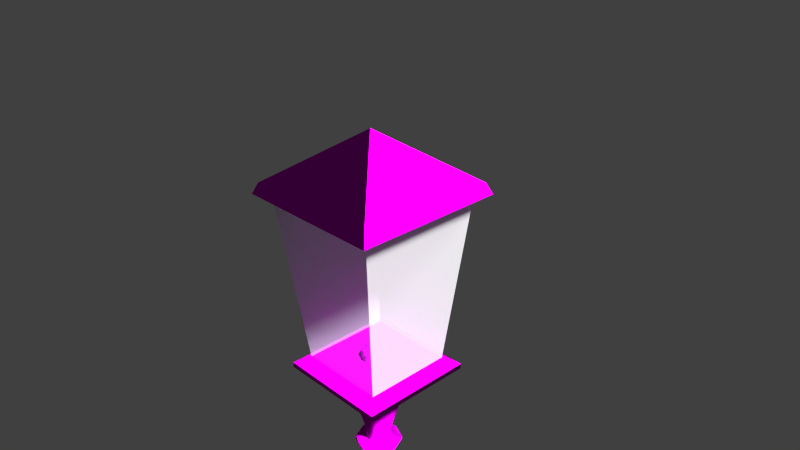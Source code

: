 # Source: decoration_lantern_gas_2.blend  (saved by Blender 2.70.0; exported with 4.5.12 LTS)
import bpy
from mathutils import Matrix  # noqa: F401  (used for matrix-valued properties, if any)

bpy.ops.wm.read_factory_settings(use_empty=True)
scene = bpy.context.scene
scene.name = 'Scene'

# ---- collections
col_collection_1 = bpy.data.collections.new('Collection 1'); scene.collection.children.link(col_collection_1)

# ---- images (referenced by path relative to the original .blend; pixels are not part of the script)
import os
ASSET_DIR = os.environ.get("B2B_ASSET_DIR", "")  # directory of the original .blend (textures are referenced by path, not embedded)
HERE = os.path.dirname(os.path.abspath(__file__))  # packed textures are extracted next to this script under _unpacked/

def load_image(name, relpath, width, height, colorspace="sRGB"):
    """Load a texture the original file referenced (path relative to the .blend, or extracted next to this script)."""
    p = next((c for c in (os.path.join(HERE, relpath), os.path.join(ASSET_DIR, relpath)) if relpath and os.path.exists(c)), "")
    if p:
        img = bpy.data.images.load(p, check_existing=True)
        img.name = name
    else:  # same state as the original file: an image datablock whose file is absent (Cycles renders it pink)
        img = bpy.data.images.new(name, width, height)
        img.source = "FILE"
        img.filepath = "//" + (relpath or name)
    img.colorspace_settings.name = colorspace
    return img
img_decoration_lantern_gas_top_normal_png = load_image('decoration_lantern_gas_top_normal.png', 'Texturen/decoration_lantern_gas_top_normal.png', 1024, 1024, 'sRGB')
img_decoration_lantern_gas_top_diffuse_png = load_image('decoration_lantern_gas_top_diffuse.png', 'Texturen/decoration_lantern_gas_top_diffuse.png', 1024, 1024, 'sRGB')

# ---- materials (node trees are filled in below, after node groups)
mat_decoration_lantern_2_case = bpy.data.materials.new('decoration_lantern_2_case')
mat_decoration_lantern_2_case.alpha_threshold = 0.0
mat_decoration_lantern_2_case.roughness = 0.5
mat_decoration_lantern_2_case.line_color = (0.0, 0.0, 0.0, 1.0)
mat_lantern_gas_2_glass = bpy.data.materials.new('lantern_gas_2_glass')
mat_lantern_gas_2_glass.alpha_threshold = 0.0
mat_lantern_gas_2_glass.roughness = 0.5
mat_lantern_gas_2_glass.line_color = (0.0, 0.0, 0.0, 1.0)

# ---- material node trees
mat_decoration_lantern_2_case.use_nodes = True; mat_decoration_lantern_2_case.node_tree.nodes.clear()
_N = mat_decoration_lantern_2_case.node_tree.nodes; _L = mat_decoration_lantern_2_case.node_tree.links
n0 = _N.new('ShaderNodeOutputMaterial'); n0.name = 'Material Output'; n0.location = (300, 300)
n1 = _N.new('ShaderNodeBsdfDiffuse'); n1.name = 'Diffuse BSDF'; n1.location = (10, 300)
n2 = _N.new('ShaderNodeTexImage'); n2.name = 'Image Texture.001'; n2.location = (-438, 68)
n2.width = 140
n2.image = img_decoration_lantern_gas_top_normal_png
n3 = _N.new('ShaderNodeTexCoord'); n3.name = 'Texture Coordinate'; n3.location = (-671, 226)
n4 = _N.new('ShaderNodeNormalMap'); n4.name = 'Normal Map'; n4.location = (-205, 85)
n5 = _N.new('ShaderNodeTexImage'); n5.name = 'Image Texture'; n5.location = (-434, 312)
n5.width = 140
n5.image = img_decoration_lantern_gas_top_diffuse_png
_L.new(n1.outputs[0], n0.inputs[0])
_L.new(n3.outputs[2], n5.inputs[0])
_L.new(n3.outputs[2], n2.inputs[0])
_L.new(n5.outputs[0], n1.inputs[0])
_L.new(n2.outputs[0], n4.inputs[1])
_L.new(n4.outputs[0], n1.inputs[2])
n0.is_active_output = True
mat_lantern_gas_2_glass.use_nodes = True; mat_lantern_gas_2_glass.node_tree.nodes.clear()
_N = mat_lantern_gas_2_glass.node_tree.nodes; _L = mat_lantern_gas_2_glass.node_tree.links
n0 = _N.new('ShaderNodeBsdfDiffuse'); n0.name = 'Diffuse BSDF'; n0.location = (10, 300)
n1 = _N.new('ShaderNodeOutputMaterial'); n1.name = 'Material Output'; n1.location = (626, 84)
n2 = _N.new('ShaderNodeMixShader'); n2.name = 'Mix Shader'; n2.location = (340, 235)
n2.inputs[0].default_value = 0.7273
n3 = _N.new('ShaderNodeBsdfTransparent'); n3.name = 'Transparent BSDF'; n3.location = (-2, 116)
n3.inputs[0].default_value = (0.9277, 0.9458, 1.0, 1.0)
_L.new(n0.outputs[0], n2.inputs[1])
_L.new(n2.outputs[0], n1.inputs[0])
_L.new(n3.outputs[0], n2.inputs[2])
n1.is_active_output = True

# ---- world
world_world = bpy.data.worlds.new('World'); scene.world = world_world
world_world.color = (0.05088, 0.05088, 0.05088)
world_world.use_sun_shadow = False
world_world.sun_shadow_jitter_overblur = 0.0
world_world.cycles.sampling_method = 'MANUAL'
world_world.cycles.sample_map_resolution = 256

# ---- cameras
cam_camera = bpy.data.cameras.new('Camera')
cam_camera.clip_end = 100.0
cam_camera.lens = 35.0
cam_camera.sensor_width = 32.0
cam_camera.sensor_height = 18.0
cam_camera.ortho_scale = 7.314
cam_camera.dof.focus_distance = 0.0

# ---- lights
light_sun = bpy.data.lights.new('Sun', 'SUN')
light_sun.transmission_factor = 0.0
light_sun.angle = 0.1993
light_sun.energy = 20.0
light_sun.shadow_buffer_clip_start = 0.5
light_sun.shadow_soft_size = 0.1
light_sun.shadow_cascade_max_distance = 1000.0
light_sun.cycles.use_multiple_importance_sampling = False

# ---- meshes
me_cylinder = bpy.data.meshes.new('Cylinder')
me_cylinder.from_pydata([(0.0, 1.0, -0.6862), (0.0, 1.0, 1.0), (0.7071, 0.7071, -0.6862), (0.7071, 0.7071, 1.0), (1.0, -4.371e-08, -0.6862), (1.0, -4.371e-08, 1.0), (0.7071, -0.7071, -0.6862), (0.7071, -0.7071, 1.0), (-8.742e-08, -1.0, -0.6862), (-8.742e-08, -1.0, 1.0), (-0.7071, -0.7071, -0.6862), (-0.7071, -0.7071, 1.0), (-1.0, 1.192e-08, -0.6862), (-1.0, 1.192e-08, 1.0), (-0.7071, 0.7071, -0.6862), (-0.7071, 0.7071, 1.0), (3.153e-09, 1.423, -0.9026), (1.006, 1.006, -0.9026), (1.423, -6.221e-08, -0.9026), (1.006, -1.006, -0.9026), (-1.213e-07, -1.423, -0.9026), (-1.006, -1.006, -0.9026), (-1.423, 1.697e-08, -0.9026), (-1.006, 1.006, -0.9026), (4.549e-08, 1.733, -1.336), (1.225, 1.225, -1.336), (1.733, -7.049e-08, -1.336), (1.225, -1.225, -1.336), (-1.06e-07, -1.733, -1.336), (-1.225, -1.225, -1.336), (-1.733, 2.593e-08, -1.336), (-1.225, 1.225, -1.336), (4.549e-08, 1.733, -2.249), (1.225, 1.225, -2.249), (1.733, -7.049e-08, -2.249), (1.225, -1.225, -2.249), (-1.06e-07, -1.733, -2.249), (-1.225, -1.225, -2.249), (-1.733, 2.593e-08, -2.249), (-1.225, 1.225, -2.249), (5.147e-08, 1.497, -3.199), (1.059, 1.059, -3.199), (1.497, -6.089e-08, -3.199), (1.059, -1.059, -3.199), (-7.94e-08, -1.497, -3.199), (-1.059, -1.059, -3.199), (-1.497, 2.24e-08, -3.199), (-1.059, 1.059, -3.199), (7.995e-08, 0.8676, -5.196), (0.6135, 0.6135, -5.196), (0.8676, -4.155e-08, -5.196), (0.6135, -0.6135, -5.196), (4.106e-09, -0.8676, -5.196), (-0.6135, -0.6135, -5.196), (-0.8676, 6.714e-09, -5.196), (-0.6135, 0.6135, -5.196), (7.995e-08, 0.8676, -5.765), (0.6135, 0.6135, -5.765), (0.8676, -4.155e-08, -5.765), (0.6135, -0.6135, -5.765), (4.106e-09, -0.8676, -5.765), (-0.6135, -0.6135, -5.765), (-0.8676, 6.714e-09, -5.765), (-0.6135, 0.6135, -5.765), (4.549e-08, 1.629, -5.923), (1.152, 1.152, -5.923), (1.629, -7.149e-08, -5.923), (1.152, -1.152, -5.923), (-9.694e-08, -1.629, -5.923), (-1.152, -1.152, -5.923), (-1.629, 1.915e-08, -5.923), (-1.152, 1.152, -5.923), (4.121e-07, 1.629, -6.104), (1.152, 1.152, -6.104), (1.629, -7.149e-08, -6.104), (1.152, -1.152, -6.104), (2.697e-07, -1.629, -6.104), (-1.152, -1.152, -6.104), (-1.629, 1.915e-08, -6.104), (-1.152, 1.152, -6.104), (4.218e-07, 0.8394, -6.332), (0.5935, 0.5935, -6.332), (0.8394, -2.961e-08, -6.332), (0.5935, -0.5935, -6.332), (3.484e-07, -0.8394, -6.332), (-0.5935, -0.5935, -6.332), (-0.8394, 1.709e-08, -6.332), (-0.5935, 0.5935, -6.332), (4.218e-07, 0.8394, -55.7), (0.5935, 0.5935, -55.7), (0.8394, -2.961e-08, -55.7), (0.5935, -0.5935, -55.7), (3.484e-07, -0.8394, -55.7), (-0.5935, -0.5935, -55.7), (-0.8394, 1.709e-08, -55.7), (-0.5935, 0.5935, -55.7), (4.36e-07, 1.459, -57.41), (1.032, 1.032, -57.41), (1.459, -5.147e-08, -57.41), (1.032, -1.032, -57.41), (3.084e-07, -1.459, -57.41), (-1.032, -1.032, -57.41), (-1.459, 2.97e-08, -57.41), (-1.032, 1.032, -57.41), (4.25e-07, 0.9826, -57.56), (0.6948, 0.6948, -57.56), (0.9826, -2.98e-08, -57.56), (0.6948, -0.6948, -57.56), (3.391e-07, -0.9826, -57.56), (-0.6948, -0.6948, -57.56), (-0.9826, 2.487e-08, -57.56), (-0.6948, 0.6948, -57.56), (8.965e-07, 1.52, -57.71), (1.075, 1.075, -57.71), (1.52, -5.017e-08, -57.71), (1.075, -1.075, -57.71), (7.637e-07, -1.52, -57.71), (-1.075, -1.075, -57.71), (-1.52, 3.44e-08, -57.71), (-1.075, 1.075, -57.71), (1.466e-05, 1.52, -63.05), (1.075, 1.075, -63.05), (1.52, -5.017e-08, -63.05), (1.075, -1.075, -63.05), (1.453e-05, -1.52, -63.05), (-1.075, -1.075, -63.05), (-1.52, 3.44e-08, -63.05), (-1.075, 1.075, -63.05), (1.477e-05, 7.646, -64.14), (5.407, 5.407, -64.14), (7.646, -2.524e-07, -64.14), (5.407, -5.407, -64.14), (1.41e-05, -7.646, -64.14), (-5.407, -5.407, -64.14), (-7.646, 1.73e-07, -64.14), (-5.407, 5.407, -64.14), (1.513e-05, 7.646, -65.03), (5.407, 5.407, -65.03), (7.646, -2.524e-07, -65.03), (5.407, -5.407, -65.03), (1.447e-05, -7.646, -65.03), (-5.407, -5.407, -65.03), (-7.646, 1.73e-07, -65.03), (-5.407, 5.407, -65.03)], [], [(0, 1, 3, 2), (2, 3, 5, 4), (4, 5, 7, 6), (6, 7, 9, 8), (8, 9, 11, 10), (10, 11, 13, 12), (23, 16, 24, 31), (14, 15, 1, 0), (12, 13, 15, 14), (14, 0, 16, 23), (12, 14, 23, 22), (10, 12, 22, 21), (8, 10, 21, 20), (6, 8, 20, 19), (4, 6, 19, 18), (2, 4, 18, 17), (0, 2, 17, 16), (31, 24, 32, 39), (22, 23, 31, 30), (21, 22, 30, 29), (20, 21, 29, 28), (19, 20, 28, 27), (18, 19, 27, 26), (17, 18, 26, 25), (16, 17, 25, 24), (39, 32, 40, 47), (30, 31, 39, 38), (29, 30, 38, 37), (28, 29, 37, 36), (27, 28, 36, 35), (26, 27, 35, 34), (25, 26, 34, 33), (24, 25, 33, 32), (47, 40, 48, 55), (38, 39, 47, 46), (37, 38, 46, 45), (36, 37, 45, 44), (35, 36, 44, 43), (34, 35, 43, 42), (33, 34, 42, 41), (32, 33, 41, 40), (55, 48, 56, 63), (46, 47, 55, 54), (45, 46, 54, 53), (44, 45, 53, 52), (43, 44, 52, 51), (42, 43, 51, 50), (41, 42, 50, 49), (40, 41, 49, 48), (63, 56, 64, 71), (54, 55, 63, 62), (53, 54, 62, 61), (52, 53, 61, 60), (51, 52, 60, 59), (50, 51, 59, 58), (49, 50, 58, 57), (48, 49, 57, 56), (71, 64, 72, 79), (62, 63, 71, 70), (61, 62, 70, 69), (60, 61, 69, 68), (59, 60, 68, 67), (58, 59, 67, 66), (57, 58, 66, 65), (56, 57, 65, 64), (79, 72, 80, 87), (70, 71, 79, 78), (69, 70, 78, 77), (68, 69, 77, 76), (67, 68, 76, 75), (66, 67, 75, 74), (65, 66, 74, 73), (64, 65, 73, 72), (87, 80, 88, 95), (78, 79, 87, 86), (77, 78, 86, 85), (76, 77, 85, 84), (75, 76, 84, 83), (74, 75, 83, 82), (73, 74, 82, 81), (72, 73, 81, 80), (95, 88, 96, 103), (86, 87, 95, 94), (85, 86, 94, 93), (84, 85, 93, 92), (83, 84, 92, 91), (82, 83, 91, 90), (81, 82, 90, 89), (80, 81, 89, 88), (103, 96, 104, 111), (94, 95, 103, 102), (93, 94, 102, 101), (92, 93, 101, 100), (91, 92, 100, 99), (90, 91, 99, 98), (89, 90, 98, 97), (88, 89, 97, 96), (111, 104, 112, 119), (102, 103, 111, 110), (101, 102, 110, 109), (100, 101, 109, 108), (99, 100, 108, 107), (98, 99, 107, 106), (97, 98, 106, 105), (96, 97, 105, 104), (119, 112, 120, 127), (110, 111, 119, 118), (109, 110, 118, 117), (108, 109, 117, 116), (107, 108, 116, 115), (106, 107, 115, 114), (105, 106, 114, 113), (104, 105, 113, 112), (127, 120, 128, 135), (118, 119, 127, 126), (117, 118, 126, 125), (116, 117, 125, 124), (115, 116, 124, 123), (114, 115, 123, 122), (113, 114, 122, 121), (112, 113, 121, 120), (135, 128, 136, 143), (126, 127, 135, 134), (125, 126, 134, 133), (124, 125, 133, 132), (123, 124, 132, 131), (122, 123, 131, 130), (121, 122, 130, 129), (120, 121, 129, 128), (136, 137, 138, 139, 140, 141, 142, 143), (134, 135, 143, 142), (133, 134, 142, 141), (132, 133, 141, 140), (131, 132, 140, 139), (130, 131, 139, 138), (129, 130, 138, 137), (128, 129, 137, 136)])
me_cylinder.polygons.foreach_set('use_smooth', [True] * 137)
_uv = me_cylinder.uv_layers.new(name='UVMap')
_uv.uv.foreach_set('vector', [0.9394, 0.3148, 0.9828, 0.3106, 0.9846, 0.3465, 0.9401, 0.3574, 0.9401, 0.3574, 0.9846, 0.3465, 0.9878, 0.3832, 0.9423, 0.4013, 0.9423, 0.4013, 0.9878, 0.3832, 0.9925, 0.4208, 0.9465, 0.4463, 0.9465, 0.4463, 0.9925, 0.4208, 0.9985, 0.4616, 0.9543, 0.4887, 0.9537, 0.1571, 0.9896, 0.1772, 0.9858, 0.2087, 0.9458, 0.1924, 0.9458, 0.1924, 0.9858, 0.2087, 0.9834, 0.2416, 0.9418, 0.2322, 0.9294, 0.2701, 0.9286, 0.3131, 0.9188, 0.3128, 0.9197, 0.2688, 0.9399, 0.2732, 0.9825, 0.2756, 0.9828, 0.3106, 0.9394, 0.3148, 0.9418, 0.2322, 0.9834, 0.2416, 0.9825, 0.2756, 0.9399, 0.2732, 0.9399, 0.2732, 0.9394, 0.3148, 0.9286, 0.3131, 0.9294, 0.2701, 0.9418, 0.2322, 0.9399, 0.2732, 0.9294, 0.2701, 0.9316, 0.2273, 0.9458, 0.1924, 0.9418, 0.2322, 0.9316, 0.2273, 0.9363, 0.1843, 0.9537, 0.1571, 0.9458, 0.1924, 0.9363, 0.1843, 0.9468, 0.1418, 0.9465, 0.4463, 0.9543, 0.4887, 0.9434, 0.5071, 0.934, 0.4512, 0.9423, 0.4013, 0.9465, 0.4463, 0.934, 0.4512, 0.9306, 0.4024, 0.9401, 0.3574, 0.9423, 0.4013, 0.9306, 0.4024, 0.929, 0.3569, 0.9394, 0.3148, 0.9401, 0.3574, 0.929, 0.3569, 0.9286, 0.3131, 0.9197, 0.2688, 0.9188, 0.3128, 0.9035, 0.3131, 0.9043, 0.2679, 0.9316, 0.2273, 0.9294, 0.2701, 0.9197, 0.2688, 0.9218, 0.2243, 0.9363, 0.1843, 0.9316, 0.2273, 0.9218, 0.2243, 0.9264, 0.178, 0.9468, 0.1418, 0.9363, 0.1843, 0.9264, 0.178, 0.937, 0.1253, 0.934, 0.4512, 0.9434, 0.5071, 0.9293, 0.5216, 0.9223, 0.4559, 0.9306, 0.4024, 0.934, 0.4512, 0.9223, 0.4559, 0.9199, 0.4043, 0.929, 0.3569, 0.9306, 0.4024, 0.9199, 0.4043, 0.9189, 0.3575, 0.9286, 0.3131, 0.929, 0.3569, 0.9189, 0.3575, 0.9188, 0.3128, 0.9043, 0.2679, 0.9035, 0.3131, 0.8857, 0.3124, 0.8862, 0.2667, 0.9218, 0.2243, 0.9197, 0.2688, 0.9043, 0.2679, 0.9058, 0.2216, 0.9264, 0.178, 0.9218, 0.2243, 0.9058, 0.2216, 0.9087, 0.1713, 0.937, 0.1253, 0.9264, 0.178, 0.9087, 0.1713, 0.9141, 0.1089, 0.9223, 0.4559, 0.9293, 0.5216, 0.9034, 0.5249, 0.9035, 0.4597, 0.9199, 0.4043, 0.9223, 0.4559, 0.9035, 0.4597, 0.9032, 0.4068, 0.9189, 0.3575, 0.9199, 0.4043, 0.9032, 0.4068, 0.9032, 0.3588, 0.9188, 0.3128, 0.9189, 0.3575, 0.9032, 0.3588, 0.9035, 0.3131, 0.8862, 0.2667, 0.8857, 0.3124, 0.8291, 0.307, 0.8289, 0.2647, 0.9058, 0.2216, 0.9043, 0.2679, 0.8862, 0.2667, 0.8868, 0.2198, 0.9087, 0.1713, 0.9058, 0.2216, 0.8868, 0.2198, 0.8872, 0.1688, 0.9141, 0.1089, 0.9087, 0.1713, 0.8872, 0.1688, 0.8864, 0.1072, 0.9035, 0.4597, 0.9034, 0.5249, 0.8776, 0.5137, 0.8822, 0.4571, 0.9032, 0.4068, 0.9035, 0.4597, 0.8822, 0.4571, 0.884, 0.406, 0.9032, 0.3588, 0.9032, 0.4068, 0.884, 0.406, 0.885, 0.3583, 0.9035, 0.3131, 0.9032, 0.3588, 0.885, 0.3583, 0.8857, 0.3124, 0.8289, 0.2647, 0.8291, 0.307, 0.8115, 0.3057, 0.8112, 0.2641, 0.8868, 0.2198, 0.8862, 0.2667, 0.8289, 0.2647, 0.8282, 0.2225, 0.8872, 0.1688, 0.8868, 0.2198, 0.8282, 0.2225, 0.8272, 0.181, 0.8864, 0.1072, 0.8872, 0.1688, 0.8272, 0.181, 0.8262, 0.1407, 0.8822, 0.4571, 0.8776, 0.5137, 0.8253, 0.472, 0.8275, 0.4333, 0.884, 0.406, 0.8822, 0.4571, 0.8275, 0.4333, 0.8285, 0.3915, 0.885, 0.3583, 0.884, 0.406, 0.8285, 0.3915, 0.829, 0.3493, 0.8857, 0.3124, 0.885, 0.3583, 0.829, 0.3493, 0.8291, 0.307, 0.8112, 0.2641, 0.8115, 0.3057, 0.7923, 0.3012, 0.7922, 0.2602, 0.8282, 0.2225, 0.8289, 0.2647, 0.8112, 0.2641, 0.8105, 0.2224, 0.8272, 0.181, 0.8282, 0.2225, 0.8105, 0.2224, 0.8093, 0.1808, 0.8262, 0.1407, 0.8272, 0.181, 0.8093, 0.1808, 0.8109, 0.1405, 0.8275, 0.4333, 0.8253, 0.472, 0.8105, 0.4708, 0.8103, 0.4304, 0.8285, 0.3915, 0.8275, 0.4333, 0.8103, 0.4304, 0.8109, 0.3889, 0.829, 0.3493, 0.8285, 0.3915, 0.8109, 0.3889, 0.8114, 0.3473, 0.8291, 0.307, 0.829, 0.3493, 0.8114, 0.3473, 0.8115, 0.3057, 0.7922, 0.2602, 0.7923, 0.3012, 0.789, 0.3013, 0.7889, 0.2604, 0.8105, 0.2224, 0.8112, 0.2641, 0.7922, 0.2602, 0.7919, 0.2189, 0.8093, 0.1808, 0.8105, 0.2224, 0.7919, 0.2189, 0.792, 0.1757, 0.8109, 0.1405, 0.8093, 0.1808, 0.792, 0.1757, 0.7937, 0.1182, 0.8103, 0.4304, 0.8105, 0.4708, 0.7867, 0.4836, 0.7897, 0.4255, 0.8109, 0.3889, 0.8103, 0.4304, 0.7897, 0.4255, 0.7913, 0.383, 0.8114, 0.3473, 0.8109, 0.3889, 0.7913, 0.383, 0.792, 0.342, 0.8115, 0.3057, 0.8114, 0.3473, 0.792, 0.342, 0.7923, 0.3012, 0.7889, 0.2604, 0.789, 0.3013, 0.7686, 0.2968, 0.7682, 0.2565, 0.7919, 0.2189, 0.7922, 0.2602, 0.7889, 0.2604, 0.7886, 0.2191, 0.792, 0.1757, 0.7919, 0.2189, 0.7886, 0.2191, 0.7884, 0.1757, 0.7937, 0.1182, 0.792, 0.1757, 0.7884, 0.1757, 0.7888, 0.1175, 0.7897, 0.4255, 0.7867, 0.4836, 0.7819, 0.4821, 0.7861, 0.4249, 0.7913, 0.383, 0.7897, 0.4255, 0.7861, 0.4249, 0.788, 0.3827, 0.792, 0.342, 0.7913, 0.383, 0.788, 0.3827, 0.7888, 0.342, 0.7923, 0.3012, 0.792, 0.342, 0.7888, 0.342, 0.789, 0.3013, 0.7682, 0.2565, 0.7686, 0.2968, -0.406, 0.3149, -0.4059, 0.2765, 0.7886, 0.2191, 0.7889, 0.2604, 0.7682, 0.2565, 0.7674, 0.2161, 0.7884, 0.1757, 0.7886, 0.2191, 0.7674, 0.2161, 0.766, 0.1754, 0.7888, 0.1175, 0.7884, 0.1757, 0.766, 0.1754, 0.7634, 0.1346, 0.7861, 0.4249, 0.7819, 0.4821, 0.7647, 0.4554, 0.7683, 0.4159, 0.788, 0.3827, 0.7861, 0.4249, 0.7683, 0.4159, 0.7688, 0.3766, 0.7888, 0.342, 0.788, 0.3827, 0.7688, 0.3766, 0.7688, 0.3369, 0.789, 0.3013, 0.7888, 0.342, 0.7688, 0.3369, 0.7686, 0.2968, -0.4059, 0.2765, -0.406, 0.3149, -0.4497, 0.3149, -0.449, 0.2719, 0.7674, 0.2161, 0.7682, 0.2565, -0.4059, 0.2765, -0.4051, 0.2385, 0.766, 0.1754, 0.7674, 0.2161, -0.4051, 0.2385, -0.4037, 0.2014, 0.7634, 0.1346, 0.766, 0.1754, -0.4037, 0.2014, -0.4014, 0.1666, 0.7683, 0.4159, 0.7647, 0.4554, -0.4, 0.4685, -0.4024, 0.4299, 0.7688, 0.3766, 0.7683, 0.4159, -0.4024, 0.4299, -0.4043, 0.3919, 0.7688, 0.3369, 0.7688, 0.3766, -0.4043, 0.3919, -0.4055, 0.3535, 0.7686, 0.2968, 0.7688, 0.3369, -0.4055, 0.3535, -0.406, 0.3149, -0.449, 0.2719, -0.4497, 0.3149, -0.4615, 0.3127, -0.4606, 0.2686, -0.4051, 0.2385, -0.4059, 0.2765, -0.449, 0.2719, -0.4471, 0.2291, -0.4037, 0.2014, -0.4051, 0.2385, -0.4471, 0.2291, -0.4441, 0.1859, -0.4014, 0.1666, -0.4037, 0.2014, -0.4441, 0.1859, -0.4411, 0.1338, -0.4024, 0.4299, -0.4, 0.4685, -0.4459, 0.4927, -0.4463, 0.4444, -0.4043, 0.3919, -0.4024, 0.4299, -0.4463, 0.4444, -0.4482, 0.4014, -0.4055, 0.3535, -0.4043, 0.3919, -0.4482, 0.4014, -0.4495, 0.3581, -0.406, 0.3149, -0.4055, 0.3535, -0.4495, 0.3581, -0.4497, 0.3149, -0.4606, 0.2686, -0.4615, 0.3127, -0.4745, 0.3097, -0.4735, 0.2644, -0.4471, 0.2291, -0.449, 0.2719, -0.4606, 0.2686, -0.4589, 0.2248, -0.4441, 0.1859, -0.4471, 0.2291, -0.4589, 0.2248, -0.4568, 0.1811, -0.4411, 0.1338, -0.4441, 0.1859, -0.4568, 0.1811, -0.4542, 0.141, -0.4463, 0.4444, -0.4459, 0.4927, -0.4551, 0.4851, -0.4566, 0.4444, -0.4482, 0.4014, -0.4463, 0.4444, -0.4566, 0.4444, -0.4599, 0.4015, -0.4495, 0.3581, -0.4482, 0.4014, -0.4599, 0.4015, -0.4613, 0.3571, -0.4497, 0.3149, -0.4495, 0.3581, -0.4613, 0.3571, -0.4615, 0.3127, -0.4735, 0.2644, -0.4745, 0.3097, -0.5812, 0.3081, -0.5801, 0.2541, -0.4589, 0.2248, -0.4606, 0.2686, -0.4735, 0.2644, -0.4715, 0.2192, -0.4568, 0.1811, -0.4589, 0.2248, -0.4715, 0.2192, -0.4682, 0.1746, -0.4542, 0.141, -0.4568, 0.1811, -0.4682, 0.1746, -0.4624, 0.1292, -0.4566, 0.4444, -0.4551, 0.4851, -0.465, 0.4978, -0.4709, 0.4496, -0.4599, 0.4015, -0.4566, 0.4444, -0.4709, 0.4496, -0.4735, 0.4015, -0.4613, 0.3571, -0.4599, 0.4015, -0.4735, 0.4015, -0.4746, 0.3553, -0.4615, 0.3127, -0.4613, 0.3571, -0.4746, 0.3553, -0.4745, 0.3097, 0.3327, 0.4495, 0.3345, 0.4452, 0.3593, 0.4454, 0.3504, 0.467, -0.4715, 0.2192, -0.4735, 0.2644, -0.5801, 0.2541, -0.5779, 0.2003, -0.4682, 0.1746, -0.4715, 0.2192, -0.5779, 0.2003, -0.5748, 0.1465, -0.4624, 0.1292, -0.4682, 0.1746, -0.5748, 0.1465, -0.5715, 0.09823, -0.4709, 0.4496, -0.465, 0.4978, -0.5759, 0.5249, -0.5787, 0.4705, -0.4735, 0.4015, -0.4709, 0.4496, -0.5787, 0.4705, -0.5805, 0.4163, -0.4746, 0.3553, -0.4735, 0.4015, -0.5805, 0.4163, -0.5814, 0.3621, -0.4745, 0.3097, -0.4746, 0.3553, -0.5814, 0.3621, -0.5812, 0.3081, 0.3504, 0.467, 0.3593, 0.4454, 0.3626, 0.4467, 0.3536, 0.4683, 0.3345, 0.4914, 0.3327, 0.4871, 0.3504, 0.4697, 0.3593, 0.4912, 0.3653, 0.5198, 0.3611, 0.518, 0.3612, 0.4932, 0.3828, 0.5021, 0.4072, 0.518, 0.403, 0.5198, 0.3855, 0.5021, 0.4071, 0.4932, 0.4356, 0.4871, 0.4338, 0.4914, 0.409, 0.4912, 0.4179, 0.4697, 0.4338, 0.4452, 0.4356, 0.4495, 0.4179, 0.467, 0.409, 0.4454, 0.403, 0.4169, 0.4072, 0.4186, 0.4071, 0.4435, 0.3855, 0.4345, 0.3611, 0.4186, 0.3653, 0.4169, 0.3828, 0.4345, 0.3612, 0.4435, 0.3626, 0.4467, 0.3841, 0.4378, 0.4057, 0.4467, 0.4147, 0.4683, 0.4057, 0.4899, 0.3841, 0.4988, 0.3626, 0.4899, 0.3536, 0.4683, 0.3593, 0.4912, 0.3504, 0.4697, 0.3536, 0.4683, 0.3626, 0.4899, 0.3828, 0.5021, 0.3612, 0.4932, 0.3626, 0.4899, 0.3841, 0.4988, 0.4071, 0.4932, 0.3855, 0.5021, 0.3841, 0.4988, 0.4057, 0.4899, 0.4179, 0.4697, 0.409, 0.4912, 0.4057, 0.4899, 0.4147, 0.4683, 0.409, 0.4454, 0.4179, 0.467, 0.4147, 0.4683, 0.4057, 0.4467, 0.3855, 0.4345, 0.4071, 0.4435, 0.4057, 0.4467, 0.3841, 0.4378, 0.3612, 0.4435, 0.3828, 0.4345, 0.3841, 0.4378, 0.3626, 0.4467])
me_cylinder.materials.append(mat_decoration_lantern_2_case)
me_cylinder.use_remesh_preserve_volume = False
me_cylinder.use_remesh_preserve_attributes = False
me_cylinder.use_mirror_vertex_groups = False
me_cylinder.update()
me_cube_003 = bpy.data.meshes.new('Cube.003')
me_cube_003.from_pydata([(-0.2, -0.9193, 0.7473), (-0.18, -0.884, 0.7009), (0.18, -0.884, 0.7009), (0.2, -0.9193, 0.7473), (-0.2, -0.9302, 0.8467), (0.18, -0.9061, 0.7186), (-0.18, -0.9061, 0.7186), (0.2, -0.9302, 0.8467), (-0.21, -0.8795, 0.7517), (-0.19, -0.8741, 0.702), (0.19, -0.8741, 0.702), (0.21, -0.8795, 0.7517), (-0.21, -0.8904, 0.8511), (0.19, -0.8763, 0.7218), (-0.19, -0.8763, 0.7218), (0.21, -0.8904, 0.8511)], [], [(5, 6, 1, 2), (7, 4, 0, 3), (3, 0, 6, 5), (7, 15, 12, 4), (1, 9, 10, 2), (3, 11, 15, 7), (6, 14, 9, 1), (2, 10, 13, 5), (5, 13, 11, 3), (0, 8, 14, 6), (4, 12, 8, 0)])
_uv = me_cube_003.uv_layers.new(name='UVMap')
_uv.uv.foreach_set('vector', [0.5773, 0.1867, 0.428, 0.1838, 0.4266, 0.1714, 0.5793, 0.1741, 0.5834, 0.2423, 0.4216, 0.2422, 0.4212, 0.1968, 0.5837, 0.2009, 0.5837, 0.2009, 0.4212, 0.1968, 0.428, 0.1838, 0.5773, 0.1867, 0.5834, 0.2423, 0.5874, 0.2601, 0.4175, 0.26, 0.4216, 0.2422, 0.4266, 0.1714, 0.4225, 0.1671, 0.5837, 0.1699, 0.5793, 0.1741, 0.5837, 0.2009, 0.6003, 0.1945, 0.5997, 0.2383, 0.5834, 0.2423, 0.428, 0.1838, 0.4159, 0.1761, 0.4208, 0.1679, 0.4266, 0.1714, 0.5793, 0.1741, 0.5855, 0.1708, 0.5902, 0.1796, 0.5773, 0.1867, 0.5773, 0.1867, 0.5902, 0.1796, 0.6003, 0.1945, 0.5837, 0.2009, 0.4212, 0.1968, 0.405, 0.1897, 0.4159, 0.1761, 0.428, 0.1838, 0.4216, 0.2422, 0.4024, 0.2372, 0.405, 0.1897, 0.4212, 0.1968])
me_cube_003.materials.append(mat_decoration_lantern_2_case)
me_cube_003.use_remesh_preserve_volume = False
me_cube_003.use_remesh_preserve_attributes = False
me_cube_003.use_mirror_vertex_groups = False
me_cube_003.update()
me_cube_002 = bpy.data.meshes.new('Cube.002')
me_cube_002.from_pydata([(-0.63, -0.63, -1.6), (-0.63, 0.63, -1.6), (0.63, 0.63, -1.6), (0.63, -0.63, -1.6), (-0.9, -0.9, 0.9), (-0.9, 0.9, 0.9), (0.9, 0.9, 0.9), (0.9, -0.9, 0.9)], [], [(4, 5, 1, 0), (5, 6, 2, 1), (6, 7, 3, 2), (7, 4, 0, 3), (0, 1, 2, 3), (7, 6, 5, 4)])
me_cube_002.materials.append(mat_lantern_gas_2_glass)
me_cube_002.use_remesh_preserve_volume = False
me_cube_002.use_remesh_preserve_attributes = False
me_cube_002.use_mirror_vertex_groups = False
me_cube_002.update()
me_cube_001 = bpy.data.meshes.new('Cube.001')
me_cube_001.from_pydata([(0.0, 0.0, 1.715), (1.063, 1.063, 0.8466), (-1.063, 1.063, 0.8466), (-1.063, -1.063, 0.8466), (-1.0, -1.0, 1.0), (-1.0, 1.0, 1.0), (1.0, 1.0, 1.0), (1.0, -1.0, 1.0), (1.063, -1.063, 0.8466), (0.8136, 0.8136, -1.774), (0.8136, 0.8136, -1.7), (-0.8136, 0.8136, -1.7), (-0.8136, -0.8136, -1.7), (-0.6842, -0.6842, -1.595), (-0.6842, 0.6842, -1.595), (0.6842, 0.6842, -1.595), (0.6842, -0.6842, -1.595), (0.8136, -0.8136, -1.7), (-0.8136, 0.8136, -1.774), (-0.8136, -0.8136, -1.774), (0.8136, -0.8136, -1.774)], [], [(4, 5, 2, 3), (5, 6, 1, 2), (6, 7, 8, 1), (7, 4, 3, 8), (8, 3, 2, 1), (6, 5, 0), (4, 7, 0), (5, 4, 0), (7, 6, 0), (13, 14, 11, 12), (14, 15, 10, 11), (15, 16, 17, 10), (16, 13, 12, 17), (12, 11, 18, 19), (13, 16, 15, 14), (11, 10, 9, 18), (20, 19, 18, 9), (10, 17, 20, 9), (17, 12, 19, 20)])
_uv = me_cube_001.uv_layers.new(name='UVMap')
_uv.uv.foreach_set('vector', [0.9276, 0.6575, 0.9276, 0.1509, 0.9995, 0.1349, 0.9995, 0.6735, 0.9272, 0.6575, 0.9272, 0.1509, 0.9991, 0.1349, 0.9991, 0.6735, 0.9277, 0.6576, 0.9277, 0.151, 0.9995, 0.135, 0.9995, 0.6736, 0.9274, 0.657, 0.9274, 0.1504, 0.9992, 0.1344, 0.9992, 0.673, 0.06666, 0.1054, 0.4444, 0.1054, 0.4444, 0.4831, 0.06666, 0.4831, 0.9272, 0.1509, 0.9272, 0.6575, 0.6845, 0.4042, 0.9274, 0.1504, 0.9274, 0.657, 0.6846, 0.4037, 0.9276, 0.1509, 0.9276, 0.6575, 0.6849, 0.4042, 0.9277, 0.151, 0.9277, 0.6576, 0.6849, 0.4043, 0.9697, 0.03863, 0.7267, 0.03863, 0.7037, 0.009031, 0.9927, 0.00903, 0.9698, 0.03884, 0.7267, 0.03884, 0.7037, 0.009237, 0.9927, 0.009236, 0.9698, 0.03866, 0.7267, 0.03866, 0.7037, 0.009053, 0.9927, 0.009052, 0.97, 0.03779, 0.727, 0.03779, 0.704, 0.00819, 0.993, 0.008188, 0.9927, 0.00903, 0.7037, 0.009031, 0.7037, -0.004159, 0.9927, -0.004159, 0.06086, 0.3637, 0.06086, 0.1206, 0.3039, 0.1206, 0.3039, 0.3637, 0.9927, 0.009236, 0.7037, 0.009237, 0.7037, -0.003953, 0.9927, -0.003954, 0.05519, 0.3979, 0.05519, 0.1088, 0.3443, 0.1088, 0.3443, 0.3979, 0.9927, 0.009052, 0.7037, 0.009053, 0.7037, -0.004137, 0.9927, -0.004138, 0.993, 0.008188, 0.704, 0.00819, 0.704, -0.005, 0.993, -0.005002])
me_cube_001.materials.append(mat_decoration_lantern_2_case)
me_cube_001.use_remesh_preserve_volume = False
me_cube_001.use_remesh_preserve_attributes = False
me_cube_001.use_mirror_vertex_groups = False
me_cube_001.update()

# ---- objects
ob_sun = bpy.data.objects.new('Sun', light_sun)
ob_cylinder = bpy.data.objects.new('Cylinder', me_cylinder)
ob_cube_002 = bpy.data.objects.new('Cube.002', me_cube_003)
ob_cube_001 = bpy.data.objects.new('Cube.001', me_cube_002)
ob_cube = bpy.data.objects.new('Cube', me_cube_001)
ob_camera = bpy.data.objects.new('Camera', cam_camera)

# ---- transforms, parenting, visibility, modifiers, constraints
ob_sun.location = (10.51, -0.1499, 11.91)
ob_sun.rotation_euler = (3.309e-08, 0.6395, 9.994e-08)
ob_sun.lineart.crease_threshold = 0.0
ob_cylinder.location = (0.0, 0.0, -1.693)
ob_cylinder.scale = (0.2051, 0.2051, 0.2155)
ob_cylinder.lineart.crease_threshold = 0.0
_m = ob_cylinder.modifiers.new('EdgeSplit', 'EDGE_SPLIT')
_m.split_angle = 0.9948
ob_cube_002.location = (0.0, 0.0, 0.0)
ob_cube_002.lineart.crease_threshold = 0.0
ob_cube_001.location = (0.0, 0.0, 0.0)
ob_cube_001.lineart.crease_threshold = 0.0
ob_cube.location = (0.0, 0.0, 0.0)
ob_cube.lineart.crease_threshold = 0.0
ob_camera.location = (7.481, -6.508, 5.344)
ob_camera.rotation_euler = (1.109, 0.01082, 0.8149)
ob_camera.lock_rotations_4d = False
ob_camera.empty_display_type = 'ARROWS'
ob_camera.color = (0.0, 0.0, 0.0, 0.0)
ob_camera.display_type = 'WIRE'
ob_camera.lineart.crease_threshold = 0.0

# ---- collection membership
col_collection_1.objects.link(ob_sun)
col_collection_1.objects.link(ob_cylinder)
col_collection_1.objects.link(ob_cube_002)
col_collection_1.objects.link(ob_cube_001)
col_collection_1.objects.link(ob_cube)
col_collection_1.objects.link(ob_camera)

# ---- scene / render settings (as saved in the file)
scene.camera = ob_camera
scene.frame_start = 1; scene.frame_end = 250; scene.frame_set(1)
scene.render.engine = 'CYCLES'
scene.render.resolution_percentage = 50
scene.render.dither_intensity = 0.0
scene.cycles.use_denoising = False
scene.cycles.samples = 10
scene.cycles.sampling_pattern = 'TABULATED_SOBOL'
scene.cycles.light_sampling_threshold = 0.0
scene.cycles.use_adaptive_sampling = False
scene.cycles.use_light_tree = False
scene.cycles.blur_glossy = 0.0
scene.cycles.volume_bounces = 1
scene.cycles.pixel_filter_type = 'GAUSSIAN'
scene.cycles.sample_clamp_indirect = 0.0
scene.view_settings.view_transform = 'Standard'
bpy.context.view_layer.update()

